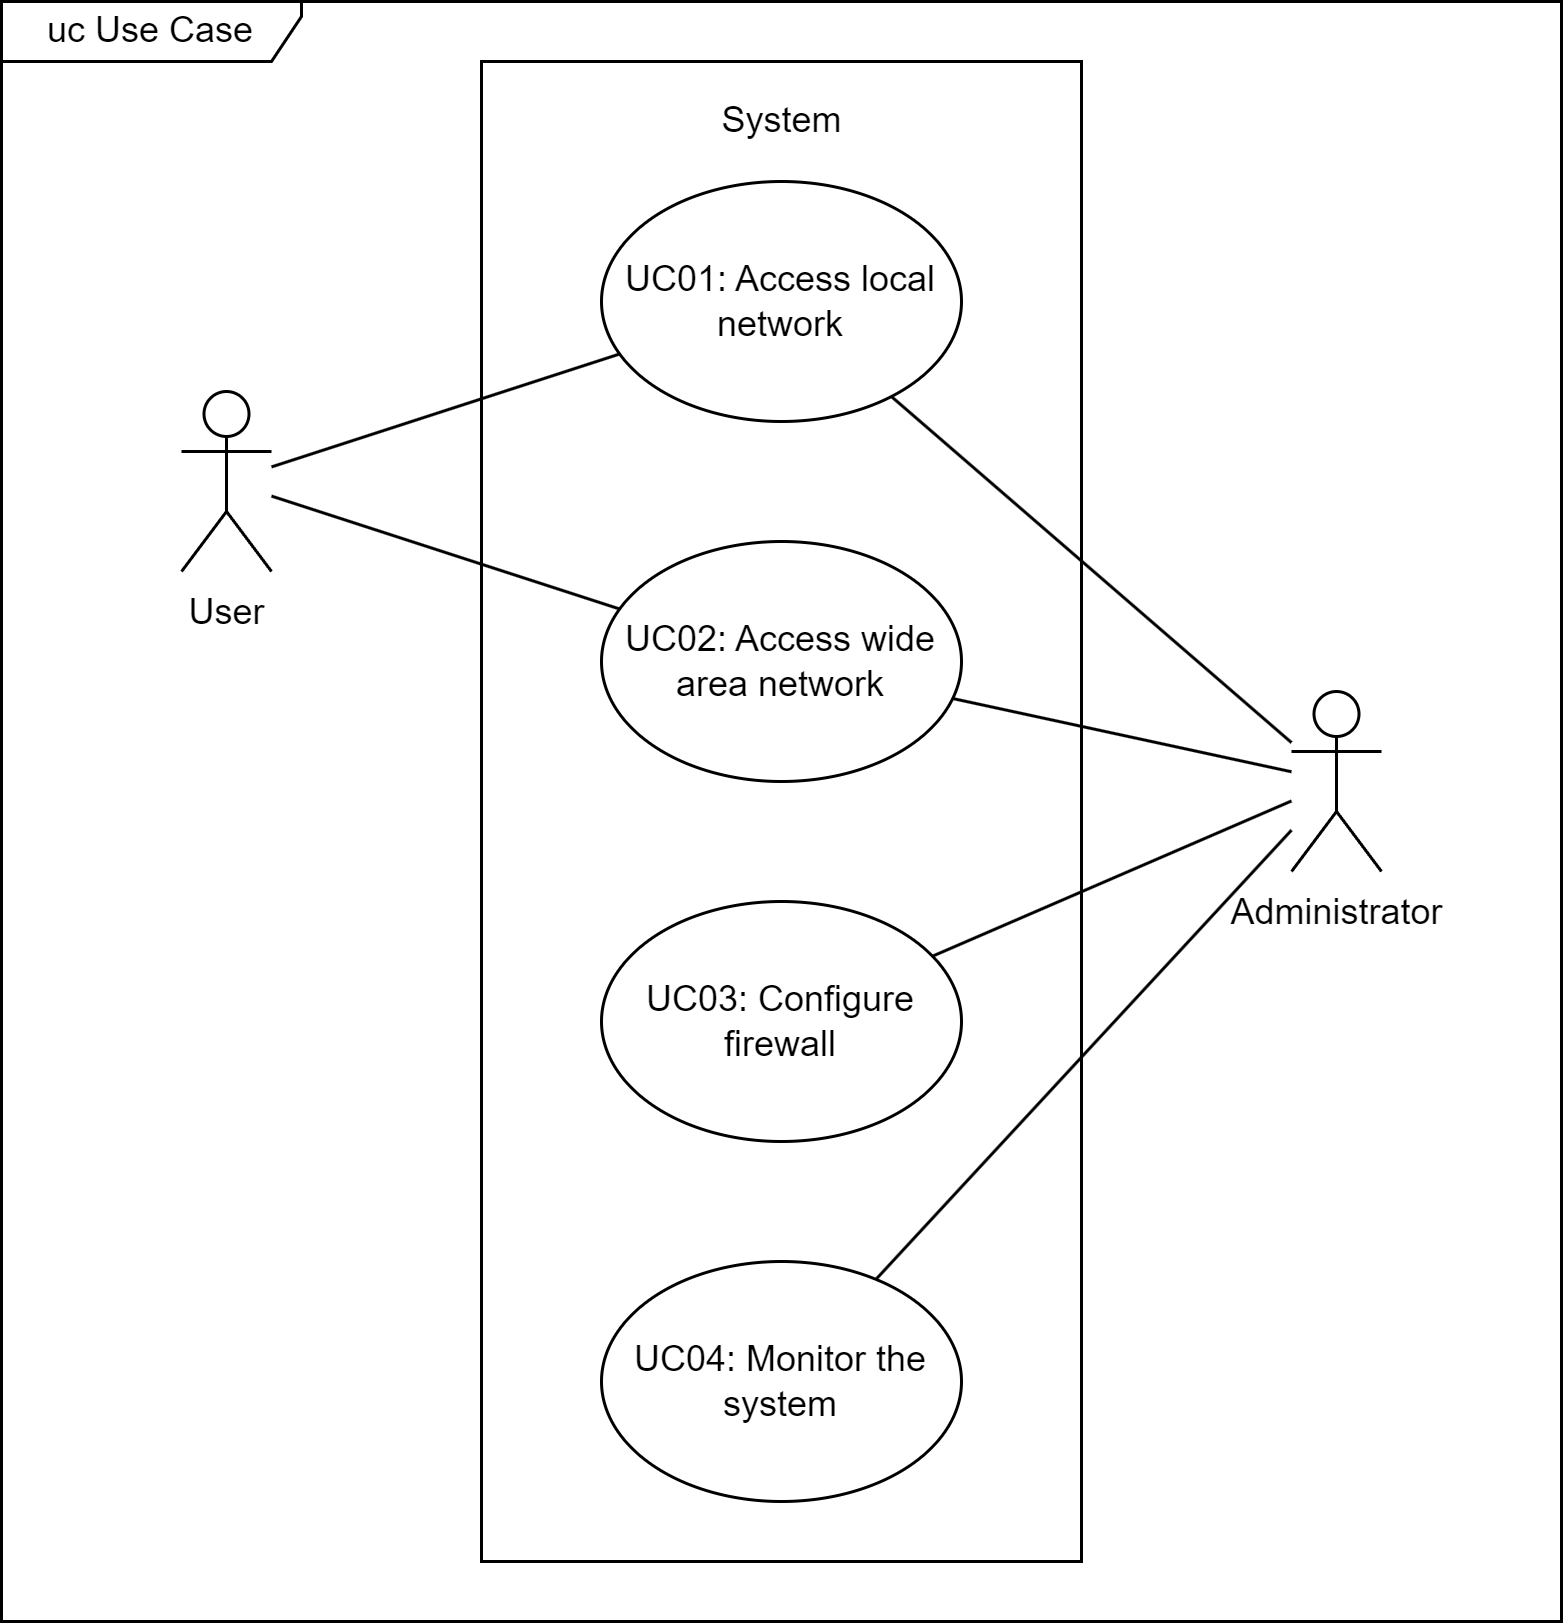

The diagram above was exported from draw.io. Its source (the exported page's mxGraphModel, read from the mxfile embedded in the PNG):
<mxGraphModel dx="712" dy="713" grid="1" gridSize="10" guides="1" tooltips="1" connect="1" arrows="1" fold="1" page="1" pageScale="1" pageWidth="850" pageHeight="1100" math="0" shadow="0">
  <root>
    <mxCell id="0" />
    <mxCell id="1" parent="0" />
    <mxCell id="2" value="uc Use Case" style="shape=umlFrame;whiteSpace=wrap;html=1;width=100;height=20;" vertex="1" parent="1">
      <mxGeometry x="120" y="60" width="520" height="540" as="geometry" />
    </mxCell>
    <mxCell id="3" value="" style="rounded=0;whiteSpace=wrap;html=1;fillColor=none;" vertex="1" parent="1">
      <mxGeometry x="280" y="80" width="200" height="500" as="geometry" />
    </mxCell>
    <mxCell id="4" value="UC01: Access local network" style="ellipse;whiteSpace=wrap;html=1;fillColor=none;" vertex="1" parent="1">
      <mxGeometry x="320" y="120" width="120" height="80" as="geometry" />
    </mxCell>
    <mxCell id="5" value="UC02: Access wide area network" style="ellipse;whiteSpace=wrap;html=1;fillColor=none;" vertex="1" parent="1">
      <mxGeometry x="320" y="240" width="120" height="80" as="geometry" />
    </mxCell>
    <mxCell id="6" value="UC03: Configure firewall" style="ellipse;whiteSpace=wrap;html=1;fillColor=none;" vertex="1" parent="1">
      <mxGeometry x="320" y="360" width="120" height="80" as="geometry" />
    </mxCell>
    <mxCell id="7" value="UC04: Monitor the system" style="ellipse;whiteSpace=wrap;html=1;fillColor=none;" vertex="1" parent="1">
      <mxGeometry x="320" y="480" width="120" height="80" as="geometry" />
    </mxCell>
    <mxCell id="8" style="rounded=0;orthogonalLoop=1;jettySize=auto;html=1;endArrow=none;endFill=0;" edge="1" source="10" target="4" parent="1">
      <mxGeometry relative="1" as="geometry" />
    </mxCell>
    <mxCell id="9" style="edgeStyle=none;rounded=0;orthogonalLoop=1;jettySize=auto;html=1;endArrow=none;endFill=0;" edge="1" source="10" target="5" parent="1">
      <mxGeometry relative="1" as="geometry" />
    </mxCell>
    <mxCell id="10" value="User" style="shape=umlActor;verticalLabelPosition=bottom;verticalAlign=top;html=1;fillColor=none;" vertex="1" parent="1">
      <mxGeometry x="180" y="190" width="30" height="60" as="geometry" />
    </mxCell>
    <mxCell id="11" style="edgeStyle=none;rounded=0;orthogonalLoop=1;jettySize=auto;html=1;endArrow=none;endFill=0;" edge="1" source="15" target="6" parent="1">
      <mxGeometry relative="1" as="geometry" />
    </mxCell>
    <mxCell id="12" style="edgeStyle=none;rounded=0;orthogonalLoop=1;jettySize=auto;html=1;endArrow=none;endFill=0;" edge="1" source="15" target="7" parent="1">
      <mxGeometry relative="1" as="geometry" />
    </mxCell>
    <mxCell id="13" style="edgeStyle=none;rounded=0;orthogonalLoop=1;jettySize=auto;html=1;endArrow=none;endFill=0;" edge="1" source="15" target="5" parent="1">
      <mxGeometry relative="1" as="geometry" />
    </mxCell>
    <mxCell id="14" style="edgeStyle=none;rounded=0;orthogonalLoop=1;jettySize=auto;html=1;endArrow=none;endFill=0;" edge="1" source="15" target="4" parent="1">
      <mxGeometry relative="1" as="geometry" />
    </mxCell>
    <mxCell id="15" value="Administrator" style="shape=umlActor;verticalLabelPosition=bottom;verticalAlign=top;html=1;fillColor=none;" vertex="1" parent="1">
      <mxGeometry x="550" y="290" width="30" height="60" as="geometry" />
    </mxCell>
    <mxCell id="16" value="System" style="text;html=1;align=center;verticalAlign=middle;resizable=0;points=[];autosize=1;strokeColor=none;fillColor=none;" vertex="1" parent="1">
      <mxGeometry x="350" y="90" width="60" height="20" as="geometry" />
    </mxCell>
  </root>
</mxGraphModel>